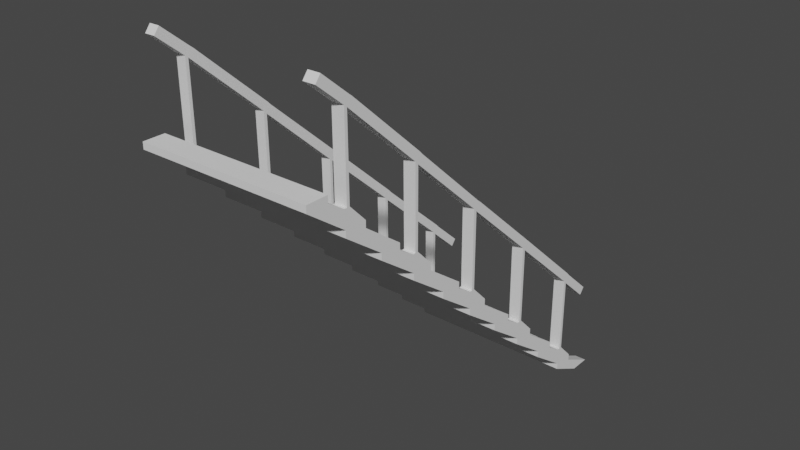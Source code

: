 # Source: taircase.blend  (saved by Blender 2.83.19; exported with 4.5.12 LTS)
import bpy
from mathutils import Matrix  # noqa: F401  (used for matrix-valued properties, if any)

bpy.ops.wm.read_factory_settings(use_empty=True)
scene = bpy.context.scene
scene.name = 'Scene'

# ---- collections
col_collection = bpy.data.collections.new('Collection'); scene.collection.children.link(col_collection)

# ---- world
world_world = bpy.data.worlds.new('World'); scene.world = world_world
world_world.use_nodes = True; world_world.node_tree.nodes.clear()
_N = world_world.node_tree.nodes; _L = world_world.node_tree.links
n0 = _N.new('ShaderNodeOutputWorld'); n0.name = 'World Output'; n0.location = (300, 300)
n1 = _N.new('ShaderNodeBackground'); n1.name = 'Background'; n1.location = (10, 300)
n1.inputs[0].default_value = (0.05088, 0.05088, 0.05088, 1.0)
_L.new(n1.outputs[0], n0.inputs[0])
n0.is_active_output = True
world_world.color = (0.05088, 0.05088, 0.05088)
world_world.use_sun_shadow = False
world_world.sun_shadow_jitter_overblur = 0.0

# ---- meshes
me_cube_002 = bpy.data.meshes.new('Cube.002')
me_cube_002.from_pydata([(-1.0, -1.0, -1.0), (-1.0, -1.0, 1.0), (-1.0, 1.0, -1.0), (-1.0, 1.0, 1.0), (1.0, -1.0, -1.0), (1.0, -1.0, 1.0), (1.0, 1.0, -1.0), (1.0, 1.0, 1.0), (-1.0, -4.6, 9.4), (-1.0, -4.6, 11.4), (-1.0, -2.6, 9.4), (-1.0, -2.6, 11.4), (1.0, -4.6, 9.4), (1.0, -4.6, 11.4), (1.0, -2.6, 9.4), (1.0, -2.6, 11.4), (-1.0, -8.2, 19.8), (-1.0, -8.2, 21.8), (-1.0, -6.2, 19.8), (-1.0, -6.2, 21.8), (1.0, -8.2, 19.8), (1.0, -8.2, 21.8), (1.0, -6.2, 19.8), (1.0, -6.2, 21.8), (-1.0, -11.8, 30.2), (-1.0, -11.8, 32.2), (-1.0, -9.8, 30.2), (-1.0, -9.8, 32.2), (1.0, -11.8, 30.2), (1.0, -11.8, 32.2), (1.0, -9.8, 30.2), (1.0, -9.8, 32.2), (-1.0, -15.4, 40.6), (-1.0, -15.4, 42.6), (-1.0, -13.4, 40.6), (-1.0, -13.4, 42.6), (1.0, -15.4, 40.6), (1.0, -15.4, 42.6), (1.0, -13.4, 40.6), (1.0, -13.4, 42.6), (-1.0, -19.0, 51.0), (-1.0, -19.0, 53.0), (-1.0, -17.0, 51.0), (-1.0, -17.0, 53.0), (1.0, -19.0, 51.0), (1.0, -19.0, 53.0), (1.0, -17.0, 51.0), (1.0, -17.0, 53.0), (-1.0, -22.6, 61.4), (-1.0, -22.6, 63.4), (-1.0, -20.6, 61.4), (-1.0, -20.6, 63.4), (1.0, -22.6, 61.4), (1.0, -22.6, 63.4), (1.0, -20.6, 61.4), (1.0, -20.6, 63.4), (-1.0, -26.2, 71.8), (-1.0, -26.2, 73.8), (-1.0, -24.2, 71.8), (-1.0, -24.2, 73.8), (1.0, -26.2, 71.8), (1.0, -26.2, 73.8), (1.0, -24.2, 71.8), (1.0, -24.2, 73.8), (-1.0, -29.8, 82.2), (-1.0, -29.8, 84.2), (-1.0, -27.8, 82.2), (-1.0, -27.8, 84.2), (1.0, -29.8, 82.2), (1.0, -29.8, 84.2), (1.0, -27.8, 82.2), (1.0, -27.8, 84.2), (-1.0, -33.4, 92.6), (-1.0, -33.4, 94.6), (-1.0, -31.4, 92.6), (-1.0, -31.4, 94.6), (1.0, -33.4, 92.6), (1.0, -33.4, 94.6), (1.0, -31.4, 92.6), (1.0, -31.4, 94.6), (-0.883, -2.6, 9.4), (-0.883, -2.6, 11.4), (-0.883, -4.6, 9.4), (-0.883, -4.6, 11.4), (0.866, -2.6, 11.4), (0.866, -4.6, 9.4), (0.866, -2.6, 9.4), (0.866, -4.6, 11.4), (-0.883, 1.0, -1.0), (-0.883, 1.0, 1.0), (-0.883, -1.0, -1.0), (-0.883, -1.0, 1.0), (0.866, 1.0, 1.0), (0.866, -1.0, -1.0), (0.866, 1.0, -1.0), (0.866, -1.0, 1.0), (-0.883, -6.2, 19.8), (-0.883, -6.2, 21.8), (-0.883, -8.2, 19.8), (-0.883, -8.2, 21.8), (0.8693, -6.2, 21.8), (0.8693, -8.2, 19.8), (0.8693, -6.2, 19.8), (0.8693, -8.2, 21.8), (-0.883, -9.8, 30.2), (-0.883, -9.8, 32.2), (-0.883, -11.8, 30.2), (-0.883, -11.8, 32.2), (0.866, -9.8, 32.2), (0.866, -11.8, 30.2), (0.866, -9.8, 30.2), (0.866, -11.8, 32.2), (-0.883, -13.4, 40.6), (-0.883, -13.4, 42.6), (-0.883, -15.4, 40.6), (-0.883, -15.4, 42.6), (0.866, -13.4, 42.6), (0.866, -15.4, 40.6), (0.866, -13.4, 40.6), (0.866, -15.4, 42.6), (-0.883, -17.0, 51.0), (-0.883, -17.0, 53.0), (-0.883, -19.0, 51.0), (-0.883, -19.0, 53.0), (0.866, -17.0, 53.0), (0.866, -19.0, 51.0), (0.866, -17.0, 51.0), (0.866, -19.0, 53.0), (-0.883, -20.6, 61.4), (-0.883, -20.6, 63.4), (-0.883, -22.6, 61.4), (-0.883, -22.6, 63.4), (0.866, -20.6, 63.4), (0.866, -22.6, 61.4), (0.866, -20.6, 61.4), (0.866, -22.6, 63.4), (-0.883, -24.2, 71.8), (-0.883, -24.2, 73.8), (-0.883, -26.2, 71.8), (-0.883, -26.2, 73.8), (-0.883, -27.8, 82.2), (-0.883, -27.8, 84.2), (-0.883, -29.8, 82.2), (-0.883, -29.8, 84.2), (0.866, -27.8, 84.2), (0.866, -29.8, 82.2), (0.866, -27.8, 82.2), (0.866, -29.8, 84.2), (0.866, -24.2, 73.8), (0.866, -26.2, 71.8), (0.866, -24.2, 71.8), (0.866, -26.2, 73.8), (-0.883, -31.4, 92.6), (-0.883, -31.4, 94.6), (-0.883, -33.4, 92.6), (-0.883, -33.4, 94.6), (0.866, -31.4, 94.6), (0.866, -33.4, 92.6), (0.866, -31.4, 92.6), (0.866, -33.4, 94.6), (0.866, 4.275, -6.47), (0.866, 2.275, -6.47), (-1.0, 2.275, -6.47), (-1.0, 4.275, -6.47), (-0.883, 4.275, -6.47), (-0.883, 2.275, -6.47), (1.0, 4.275, -6.47), (1.0, 2.275, -6.47), (1.0, -6.4, 15.6), (1.0, -4.4, 15.6), (0.8677, -6.4, 15.6), (0.8677, -4.4, 15.6), (1.0, -2.8, 5.2), (0.866, -1.078, 6.213), (1.0, -1.078, 6.213), (0.866, -2.8, 5.2), (1.0, -10.0, 26.0), (0.8677, -10.0, 26.0), (1.0, -8.278, 27.01), (0.8677, -8.278, 27.01), (-1.0, -2.8, 5.2), (-0.883, -1.078, 6.213), (-0.883, -2.8, 5.2), (-1.0, -1.078, 6.213), (-1.0, -6.4, 15.6), (-0.883, -6.4, 15.6), (-0.883, -4.4, 15.6), (-1.0, -4.4, 15.6), (-1.0, -10.0, 26.0), (-0.883, -8.278, 27.01), (-0.883, -10.0, 26.0), (-1.0, -8.278, 27.01), (-1.0, -13.6, 36.4), (-0.883, -11.6, 36.4), (-0.883, -13.6, 36.4), (-1.0, -11.6, 36.4), (-1.0, -15.48, 47.81), (-0.883, -17.2, 46.8), (-0.883, -15.48, 47.81), (-1.0, -17.2, 46.8), (1.0, -17.2, 46.8), (0.866, -17.2, 46.8), (0.866, -15.48, 47.81), (1.0, -15.48, 47.81), (1.0, -13.6, 36.4), (0.866, -13.6, 36.4), (1.0, -11.6, 36.4), (0.866, -11.6, 36.4), (-1.0, -20.8, 57.2), (-0.883, -20.8, 57.2), (-0.883, -18.8, 57.2), (-1.0, -18.8, 57.2), (-1.0, -24.4, 67.6), (-0.883, -24.4, 67.6), (-0.883, -22.68, 68.61), (-1.0, -22.68, 68.61), (1.0, -24.4, 67.6), (0.866, -22.68, 68.61), (0.866, -24.4, 67.6), (1.0, -22.68, 68.61), (1.0, -20.8, 57.2), (0.866, -20.8, 57.2), (0.866, -18.8, 57.2), (1.0, -18.8, 57.2), (-1.0, -28.0, 78.0), (-0.883, -28.0, 78.0), (-1.0, -26.0, 78.0), (-0.883, -26.0, 78.0), (-0.883, -31.6, 88.4), (-1.0, -29.88, 89.41), (-0.883, -29.88, 89.41), (-1.0, -31.6, 88.4), (1.0, -31.6, 88.4), (0.866, -31.6, 88.4), (0.866, -29.88, 89.41), (1.0, -29.88, 89.41), (0.866, -28.0, 78.0), (1.0, -26.0, 78.0), (0.866, -26.0, 78.0), (1.0, -28.0, 78.0), (0.866, -0.6103, 28.9), (1.0, -0.6103, 28.9), (0.8693, -7.81, 49.7), (1.0, -7.81, 49.7), (0.866, -15.01, 70.5), (1.0, -15.01, 70.5), (0.866, -22.21, 91.3), (1.0, -22.21, 91.3), (0.866, -29.41, 112.1), (1.0, -29.41, 112.1), (-1.0, -0.6103, 28.9), (-0.883, -0.6103, 28.9), (-1.0, -7.81, 49.7), (-0.883, -7.81, 49.7), (-1.0, -15.01, 70.5), (-0.883, -15.01, 70.5), (-1.0, -22.21, 91.3), (-0.883, -22.21, 91.3), (-1.0, -29.41, 112.1), (-0.883, -29.41, 112.1), (-0.883, -8.116, 50.73), (0.866, -22.52, 92.33), (-0.883, -0.9165, 29.93), (-0.883, -22.52, 92.33), (1.0, -8.116, 50.73), (1.0, -15.32, 71.53), (0.866, -29.68, 112.8), (-1.0, -0.9165, 29.93), (1.0, -29.68, 112.8), (-1.0, -8.116, 50.73), (1.0, -0.9165, 29.93), (-0.883, -15.28, 71.2), (-0.883, -29.68, 112.8), (0.866, -0.8844, 29.6), (0.866, -8.116, 50.73), (-1.0, -15.32, 71.53), (0.866, -15.32, 71.53), (-1.0, -22.52, 92.33), (1.0, -22.52, 92.33), (-1.0, -29.68, 112.8), (-0.883, -15.24, 47.81), (-1.0, -15.24, 47.81), (-1.0, -14.97, 47.83), (-0.883, -14.97, 47.83), (1.0, -14.97, 47.83), (1.0, -15.24, 47.81), (0.866, -15.24, 47.81), (0.866, -14.97, 47.83), (0.866, -22.44, 68.61), (0.866, -22.17, 68.63), (1.0, -22.17, 68.63), (1.0, -22.44, 68.61), (-1.0, -29.64, 89.41), (-1.0, -29.37, 89.43), (-0.883, -29.37, 89.43), (-0.883, -29.64, 89.41), (-1.0, -22.17, 68.63), (-0.883, -22.17, 68.63), (-1.0, -22.44, 68.61), (-0.883, -22.44, 68.61), (1.0, -29.64, 89.41), (0.866, -29.64, 89.41), (0.866, -29.37, 89.43), (1.0, -29.37, 89.43), (1.0, -8.042, 27.01), (0.8677, -8.042, 27.01), (0.8693, -7.772, 27.03), (1.0, -7.772, 27.03), (-1.0, -8.042, 27.01), (-1.0, -7.772, 27.03), (-0.883, -7.772, 27.03), (-0.883, -8.042, 27.01), (-1.0, -0.5721, 6.231), (-0.883, -0.5721, 6.231), (-0.883, -0.8422, 6.213), (-1.0, -0.8422, 6.213), (0.866, -0.8422, 6.213), (0.866, -0.5721, 6.231), (1.0, -0.5721, 6.231), (1.0, -0.8422, 6.213), (0.866, -0.132, 30.89), (1.0, -0.132, 30.89), (0.8679, -7.332, 51.69), (1.0, -7.332, 51.84), (0.866, -14.53, 72.49), (1.0, -14.53, 72.49), (0.866, -21.73, 93.29), (1.0, -21.73, 93.29), (0.866, -28.93, 114.1), (1.0, -28.93, 114.1), (-1.0, -0.132, 30.89), (-0.883, -0.132, 30.89), (-1.0, -7.332, 51.69), (-0.883, -7.332, 51.69), (-1.0, -14.53, 72.62), (-0.883, -14.53, 72.62), (-1.0, -21.73, 93.29), (-0.883, -21.73, 93.29), (-1.0, -28.93, 114.1), (-0.883, -28.93, 114.1), (-0.883, -7.638, 52.72), (0.866, -22.04, 94.32), (-0.883, -0.4381, 31.92), (-0.883, -22.04, 94.32), (1.0, -7.638, 52.72), (1.0, -14.81, 73.19), (0.866, -29.21, 114.8), (-1.0, -0.4381, 31.92), (1.0, -29.21, 114.8), (-1.0, -7.638, 52.72), (1.0, -0.4381, 31.92), (-0.883, -14.84, 73.52), (-0.883, -29.21, 114.8), (0.8693, -0.4381, 31.92), (0.866, -7.638, 52.72), (-1.0, -14.84, 73.52), (0.866, -14.84, 73.52), (-1.0, -22.04, 94.32), (1.0, -22.04, 94.32), (-1.0, -29.21, 114.8), (0.866, 2.212, 20.73), (1.0, 2.212, 20.73), (1.0, -31.7, 121.4), (0.866, -31.7, 121.4), (1.0, -32.18, 119.4), (-1.0, -32.18, 119.4), (-1.0, 2.212, 20.73), (-0.883, 2.212, 20.73), (0.866, 2.69, 22.72), (1.0, 2.69, 22.72), (-1.0, -31.7, 121.4), (-0.883, -31.7, 121.4), (0.866, -32.18, 119.4), (-0.883, -32.18, 119.4), (-1.0, 2.69, 22.72), (-0.883, 2.69, 22.72)], [], [(0, 1, 3, 2), (94, 92, 7, 6), (6, 7, 5, 4), (90, 91, 1, 0), (90, 0, 162, 165), (176, 178, 30, 28), (8, 9, 11, 10), (86, 84, 15, 14), (14, 15, 13, 12), (82, 83, 9, 8), (230, 229, 74, 152), (16, 17, 19, 18), (102, 100, 23, 22), (22, 23, 21, 20), (98, 99, 17, 16), (174, 173, 86, 14), (24, 25, 27, 26), (110, 108, 31, 30), (30, 31, 29, 28), (106, 107, 25, 24), (197, 198, 120, 122), (32, 33, 35, 34), (118, 116, 39, 38), (38, 39, 37, 36), (114, 115, 33, 32), (212, 213, 138, 56), (40, 41, 43, 42), (126, 124, 47, 46), (46, 47, 45, 44), (122, 123, 41, 40), (200, 203, 46, 44), (48, 49, 51, 50), (134, 132, 55, 54), (54, 55, 53, 52), (130, 131, 49, 48), (222, 221, 133, 134), (56, 57, 59, 58), (150, 148, 63, 62), (62, 63, 61, 60), (138, 139, 57, 56), (178, 179, 110, 30), (64, 65, 67, 66), (146, 144, 71, 70), (70, 71, 69, 68), (142, 143, 65, 64), (231, 228, 154, 72), (72, 73, 75, 74), (158, 156, 79, 78), (78, 79, 77, 76), (154, 155, 73, 72), (153, 75, 73, 155), (84, 81, 83, 87), (85, 87, 83, 82), (10, 11, 81, 80), (12, 13, 87, 85), (171, 170, 101, 102), (80, 86, 85, 82), (80, 81, 84, 86), (92, 89, 91, 95), (4, 93, 161, 167), (93, 95, 91, 90), (2, 3, 89, 88), (4, 5, 95, 93), (183, 180, 8, 10), (88, 94, 93, 90), (88, 89, 92, 94), (100, 97, 99, 103), (101, 103, 99, 98), (18, 19, 97, 96), (20, 21, 103, 101), (198, 196, 42, 120), (96, 102, 101, 98), (96, 97, 100, 102), (108, 105, 107, 111), (109, 111, 107, 106), (26, 27, 105, 104), (28, 29, 111, 109), (216, 219, 62, 60), (104, 110, 109, 106), (104, 105, 108, 110), (116, 113, 115, 119), (117, 119, 115, 114), (34, 35, 113, 112), (36, 37, 119, 117), (221, 220, 52, 133), (112, 118, 117, 114), (112, 113, 116, 118), (124, 121, 123, 127), (125, 127, 123, 122), (42, 43, 121, 120), (44, 45, 127, 125), (203, 202, 126, 46), (120, 126, 125, 122), (120, 121, 124, 126), (132, 129, 131, 135), (133, 135, 131, 130), (50, 51, 129, 128), (52, 53, 135, 133), (225, 227, 140, 142), (128, 134, 133, 130), (128, 129, 132, 134), (148, 137, 139, 151), (149, 151, 139, 138), (58, 59, 137, 136), (144, 141, 143, 147), (145, 147, 143, 142), (66, 67, 141, 140), (68, 69, 147, 145), (170, 168, 20, 101), (140, 146, 145, 142), (140, 141, 144, 146), (60, 61, 151, 149), (191, 188, 24, 26), (136, 150, 149, 138), (136, 137, 148, 150), (156, 153, 155, 159), (157, 159, 155, 154), (74, 75, 153, 152), (76, 77, 159, 157), (79, 156, 159, 77), (152, 158, 157, 154), (152, 153, 156, 158), (177, 176, 28, 109), (181, 183, 10, 80), (199, 197, 122, 40), (214, 215, 58, 136), (226, 224, 64, 66), (179, 177, 109, 110), (172, 174, 14, 12), (228, 230, 152, 154), (188, 190, 106, 24), (182, 181, 80, 82), (211, 208, 48, 50), (213, 214, 136, 138), (237, 238, 146, 70), (180, 182, 82, 8), (201, 200, 44, 125), (195, 192, 32, 34), (193, 195, 34, 112), (223, 222, 134, 54), (239, 237, 70, 68), (202, 201, 125, 126), (187, 184, 16, 18), (194, 193, 112, 114), (206, 207, 118, 38), (233, 232, 76, 157), (220, 223, 54, 52), (175, 172, 12, 85), (186, 187, 18, 96), (224, 225, 142, 64), (169, 171, 102, 22), (234, 233, 157, 158), (218, 216, 60, 149), (210, 211, 50, 128), (204, 206, 38, 36), (173, 175, 85, 86), (208, 209, 130, 48), (185, 186, 96, 98), (217, 218, 149, 150), (229, 231, 72, 74), (168, 169, 22, 20), (209, 210, 128, 130), (192, 194, 114, 32), (215, 212, 56, 58), (205, 204, 36, 117), (189, 191, 26, 104), (235, 234, 158, 78), (184, 185, 98, 16), (236, 239, 68, 145), (227, 226, 66, 140), (207, 205, 117, 118), (196, 199, 40, 42), (219, 217, 150, 62), (190, 189, 104, 106), (238, 236, 145, 146), (232, 235, 78, 76), (160, 166, 167, 161), (163, 164, 165, 162), (2, 88, 164, 163), (0, 2, 163, 162), (88, 90, 165, 164), (93, 94, 160, 161), (6, 4, 167, 166), (94, 6, 166, 160), (13, 15, 169, 168), (15, 84, 171, 169), (87, 13, 168, 170), (84, 87, 170, 171), (92, 95, 175, 173), (95, 5, 172, 175), (5, 7, 174, 172), (314, 313, 251, 262), (100, 103, 177, 179), (103, 21, 176, 177), (296, 298, 277, 256), (21, 23, 178, 176), (1, 91, 182, 180), (91, 89, 181, 182), (313, 312, 250, 251), (3, 1, 180, 183), (9, 83, 185, 184), (83, 81, 186, 185), (81, 11, 187, 186), (11, 9, 184, 187), (99, 97, 189, 190), (297, 296, 256, 257), (17, 99, 190, 188), (19, 17, 188, 191), (25, 107, 194, 192), (107, 105, 193, 194), (105, 27, 195, 193), (27, 25, 192, 195), (35, 33, 199, 196), (33, 115, 197, 199), (304, 307, 243, 264), (115, 113, 198, 197), (116, 119, 201, 202), (119, 37, 200, 201), (307, 306, 242, 243), (37, 39, 203, 200), (108, 111, 205, 207), (111, 29, 204, 205), (29, 31, 206, 204), (31, 108, 207, 206), (123, 121, 210, 209), (41, 123, 209, 208), (121, 43, 211, 210), (43, 41, 208, 211), (51, 49, 212, 215), (131, 129, 214, 213), (289, 288, 261, 246), (49, 131, 213, 212), (317, 316, 273, 240), (132, 135, 218, 217), (135, 53, 216, 218), (53, 55, 219, 216), (45, 47, 223, 220), (47, 124, 222, 223), (127, 45, 220, 221), (124, 127, 221, 222), (137, 59, 226, 227), (57, 139, 225, 224), (59, 57, 224, 226), (139, 137, 227, 225), (67, 65, 231, 229), (143, 141, 230, 228), (65, 143, 228, 231), (305, 304, 264, 274), (69, 71, 235, 232), (281, 280, 271, 275), (144, 147, 233, 234), (147, 69, 232, 233), (148, 151, 236, 238), (151, 61, 239, 236), (61, 63, 237, 239), (63, 148, 238, 237), (324, 325, 344, 354), (264, 243, 323, 344), (331, 251, 367, 375), (263, 257, 337, 343), (266, 268, 364, 372), (262, 251, 331, 342), (242, 274, 354, 322), (285, 284, 245, 265), (309, 308, 269, 252), (318, 317, 240, 241), (301, 300, 268, 266), (287, 286, 276, 244), (310, 309, 252, 253), (298, 299, 263, 277), (293, 292, 279, 258), (319, 318, 241, 270), (302, 301, 266, 248), (311, 310, 253, 260), (303, 302, 248, 249), (316, 319, 270, 273), (282, 281, 275, 254), (280, 283, 255, 271), (312, 315, 267, 250), (286, 285, 265, 276), (315, 314, 262, 267), (290, 289, 246, 247), (283, 282, 254, 255), (308, 311, 260, 269), (291, 290, 247, 278), (295, 294, 259, 272), (306, 305, 274, 242), (299, 297, 257, 263), (300, 303, 249, 268), (288, 291, 278, 261), (292, 295, 272, 279), (284, 287, 244, 245), (294, 293, 258, 259), (113, 35, 282, 283), (198, 113, 283, 280), (35, 196, 281, 282), (196, 198, 280, 281), (39, 116, 287, 284), (202, 203, 285, 286), (116, 202, 286, 287), (203, 39, 284, 285), (217, 219, 291, 288), (219, 55, 290, 291), (55, 132, 289, 290), (132, 217, 288, 289), (141, 67, 293, 294), (229, 230, 295, 292), (230, 141, 294, 295), (67, 229, 292, 293), (214, 129, 297, 299), (215, 214, 299, 298), (129, 51, 296, 297), (51, 215, 298, 296), (235, 71, 303, 300), (71, 144, 302, 303), (144, 234, 301, 302), (234, 235, 300, 301), (100, 179, 305, 306), (179, 178, 304, 305), (23, 100, 306, 307), (178, 23, 307, 304), (191, 189, 311, 308), (189, 97, 310, 311), (97, 19, 309, 310), (19, 191, 308, 309), (183, 181, 314, 315), (3, 183, 315, 312), (89, 3, 312, 313), (181, 89, 313, 314), (173, 174, 319, 316), (174, 7, 318, 319), (7, 92, 317, 318), (92, 173, 316, 317), (321, 320, 353, 350), (323, 322, 354, 344), (331, 330, 347, 342), (333, 332, 349, 340), (335, 334, 355, 351), (325, 324, 356, 345), (337, 336, 357, 343), (327, 326, 341, 358), (339, 338, 359, 352), (329, 328, 346, 348), (265, 245, 325, 345), (243, 242, 273, 270), (254, 275, 355, 334), (248, 266, 346, 328), (325, 245, 264, 344), (250, 267, 347, 330), (322, 323, 350, 353), (244, 276, 356, 324), (268, 249, 329, 348), (333, 253, 262, 342), (252, 269, 349, 332), (241, 240, 360, 361), (256, 277, 357, 336), (270, 241, 321, 350), (242, 322, 353, 273), (271, 255, 335, 351), (320, 321, 369, 368), (278, 247, 327, 358), (272, 259, 339, 352), (252, 332, 347, 267), (240, 273, 353, 320), (260, 253, 333, 340), (258, 279, 359, 338), (246, 261, 341, 326), (268, 348, 362, 364), (245, 244, 274, 264), (256, 336, 355, 275), (326, 327, 345, 356), (244, 324, 354, 274), (247, 246, 276, 265), (328, 329, 358, 341), (249, 248, 261, 278), (335, 255, 260, 340), (330, 331, 375, 374), (254, 334, 349, 269), (251, 250, 366, 367), (332, 333, 342, 347), (248, 328, 341, 261), (337, 257, 271, 351), (253, 252, 267, 262), (339, 259, 263, 343), (334, 335, 340, 349), (246, 326, 356, 276), (255, 254, 269, 260), (336, 337, 351, 355), (327, 247, 265, 345), (257, 256, 275, 271), (240, 320, 368, 360), (258, 338, 357, 277), (338, 339, 343, 357), (321, 241, 361, 369), (259, 258, 277, 263), (250, 330, 374, 366), (329, 249, 278, 358), (323, 243, 270, 350), (369, 361, 360), (369, 360, 368), (375, 367, 366), (375, 366, 374), (372, 364, 362, 363), (365, 373, 371, 370), (272, 352, 371, 373), (352, 359, 370, 371), (346, 266, 372, 363), (279, 272, 373, 365), (348, 346, 363, 362), (359, 279, 365, 370)])
_uv = me_cube_002.uv_layers.new(name='UVMap')
_uv.uv.foreach_set('vector', [0.375, 0.0, 0.625, 0.0, 0.625, 0.25, 0.375, 0.25, 0.375, 0.4375, 0.625, 0.4375, 0.625, 0.5, 0.375, 0.5, 0.375, 0.5, 0.625, 0.5, 0.625, 0.75, 0.375, 0.75, 0.375, 0.875, 0.625, 0.875, 0.625, 1.0, 0.375, 1.0, 0.375, 0.875, 0.375, 1.0, 0.375, 1.0, 0.375, 0.875, 0.625, 0.75, 0.625, 0.5, 0.625, 0.5, 0.625, 0.75, 0.375, 0.0, 0.625, 0.0, 0.625, 0.25, 0.375, 0.25, 0.375, 0.4375, 0.625, 0.4375, 0.625, 0.5, 0.375, 0.5, 0.375, 0.5, 0.625, 0.5, 0.625, 0.75, 0.375, 0.75, 0.375, 0.875, 0.625, 0.875, 0.625, 1.0, 0.375, 1.0, 0.625, 0.375, 0.625, 0.25, 0.625, 0.25, 0.625, 0.375, 0.375, 0.0, 0.625, 0.0, 0.625, 0.25, 0.375, 0.25, 0.375, 0.4379, 0.625, 0.4379, 0.625, 0.5, 0.375, 0.5, 0.375, 0.5, 0.625, 0.5, 0.625, 0.75, 0.375, 0.75, 0.375, 0.875, 0.625, 0.875, 0.625, 1.0, 0.375, 1.0, 0.625, 0.5, 0.625, 0.4375, 0.625, 0.4375, 0.625, 0.5, 0.375, 0.0, 0.625, 0.0, 0.625, 0.25, 0.375, 0.25, 0.375, 0.4375, 0.625, 0.4375, 0.625, 0.5, 0.375, 0.5, 0.375, 0.5, 0.625, 0.5, 0.625, 0.75, 0.375, 0.75, 0.375, 0.875, 0.625, 0.875, 0.625, 1.0, 0.375, 1.0, 0.75, 0.75, 0.75, 0.5, 0.75, 0.5, 0.75, 0.75, 0.375, 0.0, 0.625, 0.0, 0.625, 0.25, 0.375, 0.25, 0.375, 0.4375, 0.625, 0.4375, 0.625, 0.5, 0.375, 0.5, 0.375, 0.5, 0.625, 0.5, 0.625, 0.75, 0.375, 0.75, 0.375, 0.875, 0.625, 0.875, 0.625, 1.0, 0.375, 1.0, 0.625, 1.0, 0.625, 0.875, 0.625, 0.875, 0.625, 1.0, 0.375, 0.0, 0.625, 0.0, 0.625, 0.25, 0.375, 0.25, 0.375, 0.4375, 0.625, 0.4375, 0.625, 0.5, 0.375, 0.5, 0.375, 0.5, 0.625, 0.5, 0.625, 0.75, 0.375, 0.75, 0.375, 0.875, 0.625, 0.875, 0.625, 1.0, 0.375, 1.0, 0.625, 0.75, 0.625, 0.5, 0.625, 0.5, 0.625, 0.75, 0.375, 0.0, 0.625, 0.0, 0.625, 0.25, 0.375, 0.25, 0.375, 0.4375, 0.625, 0.4375, 0.625, 0.5, 0.375, 0.5, 0.375, 0.5, 0.625, 0.5, 0.625, 0.75, 0.375, 0.75, 0.375, 0.875, 0.625, 0.875, 0.625, 1.0, 0.375, 1.0, 0.6875, 0.5, 0.6875, 0.75, 0.6875, 0.75, 0.6875, 0.5, 0.375, 0.0, 0.625, 0.0, 0.625, 0.25, 0.375, 0.25, 0.375, 0.4375, 0.625, 0.4375, 0.625, 0.5, 0.375, 0.5, 0.375, 0.5, 0.625, 0.5, 0.625, 0.75, 0.375, 0.75, 0.375, 0.875, 0.625, 0.875, 0.625, 1.0, 0.375, 1.0, 0.625, 0.5, 0.625, 0.4379, 0.625, 0.4379, 0.625, 0.5, 0.375, 0.0, 0.625, 0.0, 0.625, 0.25, 0.375, 0.25, 0.375, 0.4375, 0.625, 0.4375, 0.625, 0.5, 0.375, 0.5, 0.375, 0.5, 0.625, 0.5, 0.625, 0.75, 0.375, 0.75, 0.375, 0.875, 0.625, 0.875, 0.625, 1.0, 0.375, 1.0, 0.625, 1.0, 0.625, 0.875, 0.625, 0.875, 0.625, 1.0, 0.375, 0.0, 0.625, 0.0, 0.625, 0.25, 0.375, 0.25, 0.375, 0.4375, 0.625, 0.4375, 0.625, 0.5, 0.375, 0.5, 0.375, 0.5, 0.625, 0.5, 0.625, 0.75, 0.375, 0.75, 0.375, 0.875, 0.625, 0.875, 0.625, 1.0, 0.375, 1.0, 0.75, 0.5, 0.875, 0.5, 0.875, 0.75, 0.75, 0.75, 0.6875, 0.5, 0.75, 0.5, 0.75, 0.75, 0.6875, 0.75, 0.375, 0.8125, 0.625, 0.8125, 0.625, 0.875, 0.375, 0.875, 0.375, 0.25, 0.625, 0.25, 0.625, 0.375, 0.375, 0.375, 0.375, 0.75, 0.625, 0.75, 0.625, 0.8125, 0.375, 0.8125, 0.6875, 0.5, 0.6875, 0.75, 0.6875, 0.75, 0.6875, 0.5, 0.25, 0.5, 0.3125, 0.5, 0.3125, 0.75, 0.25, 0.75, 0.375, 0.375, 0.625, 0.375, 0.625, 0.4375, 0.375, 0.4375, 0.6875, 0.5, 0.75, 0.5, 0.75, 0.75, 0.6875, 0.75, 0.375, 0.75, 0.375, 0.8125, 0.375, 0.8125, 0.375, 0.75, 0.375, 0.8125, 0.625, 0.8125, 0.625, 0.875, 0.375, 0.875, 0.375, 0.25, 0.625, 0.25, 0.625, 0.375, 0.375, 0.375, 0.375, 0.75, 0.625, 0.75, 0.625, 0.8125, 0.375, 0.8125, 0.625, 0.25, 0.625, 0.0, 0.625, 0.0, 0.625, 0.25, 0.25, 0.5, 0.3125, 0.5, 0.3125, 0.75, 0.25, 0.75, 0.375, 0.375, 0.625, 0.375, 0.625, 0.4375, 0.375, 0.4375, 0.6871, 0.5, 0.75, 0.5, 0.75, 0.75, 0.6871, 0.75, 0.375, 0.8121, 0.625, 0.8121, 0.625, 0.875, 0.375, 0.875, 0.375, 0.25, 0.625, 0.25, 0.625, 0.375, 0.375, 0.375, 0.375, 0.75, 0.625, 0.75, 0.625, 0.8121, 0.375, 0.8121, 0.625, 0.375, 0.625, 0.25, 0.625, 0.25, 0.625, 0.375, 0.25, 0.5, 0.3129, 0.5, 0.3129, 0.75, 0.25, 0.75, 0.375, 0.375, 0.625, 0.375, 0.625, 0.4379, 0.375, 0.4379, 0.6875, 0.5, 0.75, 0.5, 0.75, 0.75, 0.6875, 0.75, 0.375, 0.8125, 0.625, 0.8125, 0.625, 0.875, 0.375, 0.875, 0.375, 0.25, 0.625, 0.25, 0.625, 0.375, 0.375, 0.375, 0.375, 0.75, 0.625, 0.75, 0.625, 0.8125, 0.375, 0.8125, 0.625, 0.75, 0.625, 0.5, 0.625, 0.5, 0.625, 0.75, 0.25, 0.5, 0.3125, 0.5, 0.3125, 0.75, 0.25, 0.75, 0.375, 0.375, 0.625, 0.375, 0.625, 0.4375, 0.375, 0.4375, 0.6875, 0.5, 0.75, 0.5, 0.75, 0.75, 0.6875, 0.75, 0.375, 0.8125, 0.625, 0.8125, 0.625, 0.875, 0.375, 0.875, 0.375, 0.25, 0.625, 0.25, 0.625, 0.375, 0.375, 0.375, 0.375, 0.75, 0.625, 0.75, 0.625, 0.8125, 0.375, 0.8125, 0.625, 0.8125, 0.625, 0.75, 0.625, 0.75, 0.625, 0.8125, 0.25, 0.5, 0.3125, 0.5, 0.3125, 0.75, 0.25, 0.75, 0.375, 0.375, 0.625, 0.375, 0.625, 0.4375, 0.375, 0.4375, 0.6875, 0.5, 0.75, 0.5, 0.75, 0.75, 0.6875, 0.75, 0.375, 0.8125, 0.625, 0.8125, 0.625, 0.875, 0.375, 0.875, 0.375, 0.25, 0.625, 0.25, 0.625, 0.375, 0.375, 0.375, 0.375, 0.75, 0.625, 0.75, 0.625, 0.8125, 0.375, 0.8125, 0.625, 0.5, 0.625, 0.4375, 0.625, 0.4375, 0.625, 0.5, 0.25, 0.5, 0.3125, 0.5, 0.3125, 0.75, 0.25, 0.75, 0.375, 0.375, 0.625, 0.375, 0.625, 0.4375, 0.375, 0.4375, 0.6875, 0.5, 0.75, 0.5, 0.75, 0.75, 0.6875, 0.75, 0.375, 0.8125, 0.625, 0.8125, 0.625, 0.875, 0.375, 0.875, 0.375, 0.25, 0.625, 0.25, 0.625, 0.375, 0.375, 0.375, 0.375, 0.75, 0.625, 0.75, 0.625, 0.8125, 0.375, 0.8125, 0.75, 0.75, 0.75, 0.5, 0.75, 0.5, 0.75, 0.75, 0.25, 0.5, 0.3125, 0.5, 0.3125, 0.75, 0.25, 0.75, 0.375, 0.375, 0.625, 0.375, 0.625, 0.4375, 0.375, 0.4375, 0.6875, 0.5, 0.75, 0.5, 0.75, 0.75, 0.6875, 0.75, 0.375, 0.8125, 0.625, 0.8125, 0.625, 0.875, 0.375, 0.875, 0.375, 0.25, 0.625, 0.25, 0.625, 0.375, 0.375, 0.375, 0.6875, 0.5, 0.75, 0.5, 0.75, 0.75, 0.6875, 0.75, 0.375, 0.8125, 0.625, 0.8125, 0.625, 0.875, 0.375, 0.875, 0.375, 0.25, 0.625, 0.25, 0.625, 0.375, 0.375, 0.375, 0.375, 0.75, 0.625, 0.75, 0.625, 0.8125, 0.375, 0.8125, 0.625, 0.8125, 0.625, 0.75, 0.625, 0.75, 0.625, 0.8125, 0.25, 0.5, 0.3125, 0.5, 0.3125, 0.75, 0.25, 0.75, 0.375, 0.375, 0.625, 0.375, 0.625, 0.4375, 0.375, 0.4375, 0.375, 0.75, 0.625, 0.75, 0.625, 0.8125, 0.375, 0.8125, 0.625, 0.25, 0.625, 0.0, 0.625, 0.0, 0.625, 0.25, 0.25, 0.5, 0.3125, 0.5, 0.3125, 0.75, 0.25, 0.75, 0.375, 0.375, 0.625, 0.375, 0.625, 0.4375, 0.375, 0.4375, 0.6875, 0.5, 0.75, 0.5, 0.75, 0.75, 0.6875, 0.75, 0.375, 0.8125, 0.625, 0.8125, 0.625, 0.875, 0.375, 0.875, 0.375, 0.25, 0.625, 0.25, 0.625, 0.375, 0.375, 0.375, 0.375, 0.75, 0.625, 0.75, 0.625, 0.8125, 0.375, 0.8125, 0.625, 0.5, 0.6875, 0.5, 0.6875, 0.75, 0.625, 0.75, 0.25, 0.5, 0.3125, 0.5, 0.3125, 0.75, 0.25, 0.75, 0.375, 0.375, 0.625, 0.375, 0.625, 0.4375, 0.375, 0.4375, 0.625, 0.8121, 0.625, 0.75, 0.625, 0.75, 0.625, 0.8121, 0.625, 0.375, 0.625, 0.25, 0.625, 0.25, 0.625, 0.375, 0.625, 1.0, 0.625, 0.875, 0.625, 0.875, 0.625, 1.0, 0.625, 0.375, 0.625, 0.25, 0.625, 0.25, 0.625, 0.375, 0.625, 0.25, 0.625, 0.0, 0.625, 0.0, 0.625, 0.25, 0.6871, 0.5, 0.6871, 0.75, 0.6871, 0.75, 0.6871, 0.5, 0.625, 0.75, 0.625, 0.5, 0.625, 0.5, 0.625, 0.75, 0.75, 0.75, 0.75, 0.5, 0.75, 0.5, 0.75, 0.75, 0.625, 1.0, 0.625, 0.875, 0.625, 0.875, 0.625, 1.0, 0.75, 0.75, 0.75, 0.5, 0.75, 0.5, 0.75, 0.75, 0.625, 0.25, 0.625, 0.0, 0.625, 0.0, 0.625, 0.25, 0.75, 0.75, 0.75, 0.5, 0.75, 0.5, 0.75, 0.75, 0.625, 0.5, 0.625, 0.4375, 0.625, 0.4375, 0.625, 0.5, 0.625, 1.0, 0.625, 0.875, 0.625, 0.875, 0.625, 1.0, 0.625, 0.8125, 0.625, 0.75, 0.625, 0.75, 0.625, 0.8125, 0.625, 0.25, 0.625, 0.0, 0.625, 0.0, 0.625, 0.25, 0.625, 0.375, 0.625, 0.25, 0.625, 0.25, 0.625, 0.375, 0.625, 0.5, 0.625, 0.4375, 0.625, 0.4375, 0.625, 0.5, 0.625, 0.75, 0.625, 0.5, 0.625, 0.5, 0.625, 0.75, 0.6875, 0.5, 0.6875, 0.75, 0.6875, 0.75, 0.6875, 0.5, 0.625, 0.25, 0.625, 0.0, 0.625, 0.0, 0.625, 0.25, 0.75, 0.75, 0.75, 0.5, 0.75, 0.5, 0.75, 0.75, 0.625, 0.5, 0.625, 0.4375, 0.625, 0.4375, 0.625, 0.5, 0.625, 0.8125, 0.625, 0.75, 0.625, 0.75, 0.625, 0.8125, 0.625, 0.75, 0.625, 0.5, 0.625, 0.5, 0.625, 0.75, 0.625, 0.8125, 0.625, 0.75, 0.625, 0.75, 0.625, 0.8125, 0.625, 0.375, 0.625, 0.25, 0.625, 0.25, 0.625, 0.375, 0.625, 1.0, 0.625, 0.875, 0.625, 0.875, 0.625, 1.0, 0.625, 0.5, 0.625, 0.4375, 0.625, 0.4375, 0.625, 0.5, 0.6875, 0.5, 0.6875, 0.75, 0.6875, 0.75, 0.6875, 0.5, 0.625, 0.8125, 0.625, 0.75, 0.625, 0.75, 0.625, 0.8125, 0.625, 0.375, 0.625, 0.25, 0.625, 0.25, 0.625, 0.375, 0.625, 0.75, 0.625, 0.5, 0.625, 0.5, 0.625, 0.75, 0.6875, 0.5, 0.6875, 0.75, 0.6875, 0.75, 0.6875, 0.5, 0.625, 1.0, 0.625, 0.875, 0.625, 0.875, 0.625, 1.0, 0.75, 0.75, 0.75, 0.5, 0.75, 0.5, 0.75, 0.75, 0.6875, 0.5, 0.6875, 0.75, 0.6875, 0.75, 0.6875, 0.5, 0.625, 0.25, 0.625, 0.0, 0.625, 0.0, 0.625, 0.25, 0.625, 0.75, 0.625, 0.5, 0.625, 0.5, 0.625, 0.75, 0.75, 0.75, 0.75, 0.5, 0.75, 0.5, 0.75, 0.75, 0.625, 1.0, 0.625, 0.875, 0.625, 0.875, 0.625, 1.0, 0.625, 0.25, 0.625, 0.0, 0.625, 0.0, 0.625, 0.25, 0.625, 0.8125, 0.625, 0.75, 0.625, 0.75, 0.625, 0.8125, 0.625, 0.375, 0.625, 0.25, 0.625, 0.25, 0.625, 0.375, 0.625, 0.5, 0.625, 0.4375, 0.625, 0.4375, 0.625, 0.5, 0.625, 1.0, 0.625, 0.875, 0.625, 0.875, 0.625, 1.0, 0.625, 0.8125, 0.625, 0.75, 0.625, 0.75, 0.625, 0.8125, 0.625, 0.375, 0.625, 0.25, 0.625, 0.25, 0.625, 0.375, 0.6875, 0.5, 0.6875, 0.75, 0.6875, 0.75, 0.6875, 0.5, 0.625, 0.25, 0.625, 0.0, 0.625, 0.0, 0.625, 0.25, 0.625, 0.5, 0.625, 0.4375, 0.625, 0.4375, 0.625, 0.5, 0.75, 0.75, 0.75, 0.5, 0.75, 0.5, 0.75, 0.75, 0.6875, 0.5, 0.6875, 0.75, 0.6875, 0.75, 0.6875, 0.5, 0.625, 0.75, 0.625, 0.5, 0.625, 0.5, 0.625, 0.75, 0.3125, 0.5, 0.375, 0.5, 0.375, 0.75, 0.3125, 0.75, 0.125, 0.5, 0.25, 0.5, 0.25, 0.75, 0.125, 0.75, 0.375, 0.25, 0.375, 0.375, 0.375, 0.375, 0.375, 0.25, 0.375, 0.0, 0.375, 0.25, 0.375, 0.25, 0.375, 0.0, 0.25, 0.5, 0.25, 0.75, 0.25, 0.75, 0.25, 0.5, 0.3125, 0.75, 0.3125, 0.5, 0.3125, 0.5, 0.3125, 0.75, 0.375, 0.5, 0.375, 0.75, 0.375, 0.75, 0.375, 0.5, 0.375, 0.4375, 0.375, 0.5, 0.375, 0.5, 0.375, 0.4375, 0.625, 0.75, 0.625, 0.5, 0.625, 0.5, 0.625, 0.75, 0.625, 0.5, 0.625, 0.4375, 0.625, 0.4375, 0.625, 0.5, 0.625, 0.8125, 0.625, 0.75, 0.625, 0.75, 0.625, 0.8125, 0.6875, 0.5, 0.6875, 0.75, 0.6875, 0.75, 0.6875, 0.5, 0.6875, 0.5, 0.6875, 0.75, 0.6875, 0.75, 0.6875, 0.5, 0.625, 0.8125, 0.625, 0.75, 0.625, 0.75, 0.625, 0.8125, 0.625, 0.75, 0.625, 0.5, 0.625, 0.5, 0.625, 0.75, 0.75, 0.5, 0.75, 0.5, 0.75, 0.5, 0.75, 0.5, 0.6871, 0.5, 0.6871, 0.75, 0.6871, 0.75, 0.6871, 0.5, 0.625, 0.8121, 0.625, 0.75, 0.625, 0.75, 0.625, 0.8121, 0.625, 0.25, 0.625, 0.25, 0.625, 0.25, 0.625, 0.25, 0.625, 0.75, 0.625, 0.5, 0.625, 0.5, 0.625, 0.75, 0.625, 1.0, 0.625, 0.875, 0.625, 0.875, 0.625, 1.0, 0.75, 0.75, 0.75, 0.5, 0.75, 0.5, 0.75, 0.75, 0.625, 0.375, 0.625, 0.25, 0.625, 0.25, 0.625, 0.375, 0.625, 0.25, 0.625, 0.0, 0.625, 0.0, 0.625, 0.25, 0.625, 1.0, 0.625, 0.875, 0.625, 0.875, 0.625, 1.0, 0.75, 0.75, 0.75, 0.5, 0.75, 0.5, 0.75, 0.75, 0.625, 0.375, 0.625, 0.25, 0.625, 0.25, 0.625, 0.375, 0.625, 0.25, 0.625, 0.0, 0.625, 0.0, 0.625, 0.25, 0.75, 0.75, 0.75, 0.5, 0.75, 0.5, 0.75, 0.75, 0.625, 0.375, 0.625, 0.25, 0.625, 0.25, 0.625, 0.375, 0.625, 1.0, 0.625, 0.875, 0.625, 0.875, 0.625, 1.0, 0.625, 0.25, 0.625, 0.0, 0.625, 0.0, 0.625, 0.25, 0.625, 1.0, 0.625, 0.875, 0.625, 0.875, 0.625, 1.0, 0.75, 0.75, 0.75, 0.5, 0.75, 0.5, 0.75, 0.75, 0.625, 0.375, 0.625, 0.25, 0.625, 0.25, 0.625, 0.375, 0.625, 0.25, 0.625, 0.0, 0.625, 0.0, 0.625, 0.25, 0.625, 0.25, 0.625, 0.0, 0.625, 0.0, 0.625, 0.25, 0.625, 1.0, 0.625, 0.875, 0.625, 0.875, 0.625, 1.0, 0.625, 0.5, 0.625, 0.5, 0.625, 0.5, 0.625, 0.5, 0.75, 0.75, 0.75, 0.5, 0.75, 0.5, 0.75, 0.75, 0.6875, 0.5, 0.6875, 0.75, 0.6875, 0.75, 0.6875, 0.5, 0.625, 0.8125, 0.625, 0.75, 0.625, 0.75, 0.625, 0.8125, 0.625, 0.5, 0.625, 0.4379, 0.625, 0.4379, 0.625, 0.5, 0.625, 0.75, 0.625, 0.5, 0.625, 0.5, 0.625, 0.75, 0.6875, 0.5, 0.6875, 0.75, 0.6875, 0.75, 0.6875, 0.5, 0.625, 0.8125, 0.625, 0.75, 0.625, 0.75, 0.625, 0.8125, 0.625, 0.75, 0.625, 0.5, 0.625, 0.5, 0.625, 0.75, 0.625, 0.5, 0.625, 0.4375, 0.625, 0.4375, 0.625, 0.5, 0.75, 0.75, 0.75, 0.5, 0.75, 0.5, 0.75, 0.75, 0.625, 1.0, 0.625, 0.875, 0.625, 0.875, 0.625, 1.0, 0.625, 0.375, 0.625, 0.25, 0.625, 0.25, 0.625, 0.375, 0.625, 0.25, 0.625, 0.0, 0.625, 0.0, 0.625, 0.25, 0.625, 0.25, 0.625, 0.0, 0.625, 0.0, 0.625, 0.25, 0.75, 0.75, 0.75, 0.5, 0.75, 0.5, 0.75, 0.75, 0.6875, 0.5, 0.6875, 0.5, 0.6875, 0.5, 0.6875, 0.5, 0.625, 1.0, 0.625, 0.875, 0.625, 0.875, 0.625, 1.0, 0.6875, 0.5, 0.6875, 0.5, 0.6875, 0.5, 0.6875, 0.5, 0.6875, 0.5, 0.6875, 0.75, 0.6875, 0.75, 0.6875, 0.5, 0.625, 0.8125, 0.625, 0.75, 0.625, 0.75, 0.625, 0.8125, 0.625, 0.75, 0.625, 0.5, 0.625, 0.5, 0.625, 0.75, 0.625, 0.75, 0.625, 0.5, 0.625, 0.5, 0.625, 0.75, 0.625, 0.5, 0.625, 0.4375, 0.625, 0.4375, 0.625, 0.5, 0.625, 0.8125, 0.625, 0.75, 0.625, 0.75, 0.625, 0.8125, 0.6875, 0.5, 0.6875, 0.75, 0.6875, 0.75, 0.6875, 0.5, 0.625, 0.375, 0.625, 0.25, 0.625, 0.25, 0.625, 0.375, 0.625, 1.0, 0.625, 0.875, 0.625, 0.875, 0.625, 1.0, 0.625, 0.25, 0.625, 0.0, 0.625, 0.0, 0.625, 0.25, 0.75, 0.75, 0.75, 0.5, 0.75, 0.5, 0.75, 0.75, 0.625, 0.25, 0.625, 0.0, 0.625, 0.0, 0.625, 0.25, 0.75, 0.75, 0.75, 0.5, 0.75, 0.5, 0.75, 0.75, 0.625, 1.0, 0.625, 0.875, 0.625, 0.875, 0.625, 1.0, 0.625, 0.4379, 0.625, 0.5, 0.625, 0.5, 0.625, 0.4379, 0.625, 0.75, 0.625, 0.5, 0.625, 0.5, 0.625, 0.75, 0.625, 0.25, 0.625, 0.375, 0.625, 0.375, 0.625, 0.25, 0.6875, 0.5, 0.6875, 0.75, 0.6875, 0.75, 0.6875, 0.5, 0.625, 0.8125, 0.625, 0.75, 0.625, 0.75, 0.625, 0.8125, 0.6875, 0.5, 0.6875, 0.75, 0.6875, 0.75, 0.6875, 0.5, 0.625, 0.8125, 0.625, 0.75, 0.625, 0.75, 0.625, 0.8125, 0.625, 0.75, 0.625, 0.5, 0.625, 0.5, 0.625, 0.75, 0.625, 0.5, 0.625, 0.4375, 0.625, 0.4375, 0.625, 0.5, 0.625, 0.4375, 0.625, 0.5, 0.625, 0.5, 0.625, 0.4375, 0.625, 0.5, 0.625, 0.5, 0.625, 0.5, 0.625, 0.5, 0.75, 0.5, 0.75, 0.5, 0.75, 0.5, 0.75, 0.5, 0.75, 0.5, 0.75, 0.5, 0.75, 0.5, 0.75, 0.5, 0.625, 0.4375, 0.625, 0.5, 0.625, 0.5, 0.625, 0.4375, 0.75, 0.5, 0.75, 0.5, 0.75, 0.5, 0.75, 0.5, 0.6871, 0.5, 0.6871, 0.5, 0.6871, 0.5, 0.6871, 0.5, 0.625, 0.5, 0.625, 0.5, 0.625, 0.5, 0.625, 0.5, 0.625, 0.25, 0.625, 0.25, 0.625, 0.25, 0.625, 0.25, 0.625, 0.5, 0.625, 0.4375, 0.625, 0.4375, 0.625, 0.5, 0.625, 0.4375, 0.625, 0.5, 0.625, 0.5, 0.625, 0.4375, 0.6875, 0.5, 0.6875, 0.5, 0.6875, 0.5, 0.6875, 0.5, 0.625, 0.375, 0.625, 0.25, 0.625, 0.25, 0.625, 0.375, 0.625, 0.25, 0.625, 0.375, 0.625, 0.375, 0.625, 0.25, 0.625, 0.25, 0.625, 0.25, 0.625, 0.25, 0.625, 0.25, 0.625, 0.5, 0.625, 0.5, 0.625, 0.5, 0.625, 0.5, 0.6875, 0.5, 0.6875, 0.5, 0.6875, 0.5, 0.6875, 0.5, 0.75, 0.5, 0.75, 0.5, 0.75, 0.5, 0.75, 0.5, 0.625, 0.5, 0.625, 0.4375, 0.625, 0.4375, 0.625, 0.5, 0.625, 0.4375, 0.625, 0.5, 0.625, 0.5, 0.625, 0.4375, 0.625, 0.25, 0.625, 0.25, 0.625, 0.25, 0.625, 0.25, 0.75, 0.5, 0.75, 0.5, 0.75, 0.5, 0.75, 0.5, 0.625, 0.25, 0.625, 0.25, 0.625, 0.25, 0.625, 0.25, 0.625, 0.4375, 0.625, 0.5, 0.625, 0.5, 0.625, 0.4375, 0.625, 0.25, 0.625, 0.375, 0.625, 0.375, 0.625, 0.25, 0.625, 0.5, 0.625, 0.4375, 0.625, 0.4375, 0.625, 0.5, 0.625, 0.375, 0.625, 0.25, 0.625, 0.25, 0.625, 0.375, 0.625, 0.25, 0.625, 0.375, 0.625, 0.375, 0.625, 0.25, 0.625, 0.5, 0.625, 0.5, 0.625, 0.5, 0.625, 0.5, 0.75, 0.5, 0.75, 0.5, 0.75, 0.5, 0.75, 0.5, 0.6871, 0.5, 0.6871, 0.5, 0.6871, 0.5, 0.6871, 0.5, 0.75, 0.5, 0.75, 0.5, 0.75, 0.5, 0.75, 0.5, 0.625, 0.5, 0.625, 0.5, 0.625, 0.5, 0.625, 0.5, 0.625, 0.4375, 0.625, 0.5, 0.625, 0.5, 0.625, 0.4375, 0.625, 0.25, 0.625, 0.375, 0.625, 0.375, 0.625, 0.25, 0.625, 0.5, 0.625, 0.4375, 0.625, 0.4375, 0.625, 0.5, 0.625, 0.375, 0.625, 0.25, 0.625, 0.25, 0.625, 0.375, 0.625, 0.375, 0.625, 0.25, 0.625, 0.25, 0.625, 0.375, 0.75, 0.5, 0.75, 0.5, 0.75, 0.5, 0.75, 0.5, 0.625, 0.25, 0.625, 0.25, 0.625, 0.25, 0.625, 0.25, 0.625, 0.25, 0.625, 0.375, 0.625, 0.375, 0.625, 0.25, 0.625, 0.5, 0.625, 0.4375, 0.625, 0.4375, 0.625, 0.5, 0.625, 0.4375, 0.625, 0.5, 0.625, 0.5, 0.625, 0.4375, 0.6875, 0.5, 0.6875, 0.5, 0.6875, 0.5, 0.6875, 0.5, 0.625, 0.5, 0.625, 0.5, 0.625, 0.5, 0.625, 0.5, 0.625, 0.4375, 0.625, 0.5, 0.625, 0.5, 0.625, 0.4375, 0.625, 0.5, 0.625, 0.5, 0.625, 0.5, 0.625, 0.5, 0.625, 0.5, 0.625, 0.4375, 0.625, 0.4375, 0.625, 0.5, 0.6875, 0.5, 0.6875, 0.5, 0.6875, 0.5, 0.6875, 0.5, 0.625, 0.375, 0.625, 0.25, 0.625, 0.25, 0.625, 0.375, 0.625, 0.25, 0.625, 0.375, 0.625, 0.375, 0.625, 0.25, 0.75, 0.5, 0.75, 0.5, 0.75, 0.5, 0.75, 0.5, 0.625, 0.25, 0.625, 0.25, 0.625, 0.25, 0.625, 0.25, 0.75, 0.5, 0.75, 0.5, 0.75, 0.5, 0.75, 0.5, 0.625, 0.25, 0.625, 0.375, 0.625, 0.375, 0.625, 0.25, 0.625, 0.375, 0.625, 0.25, 0.625, 0.25, 0.625, 0.375, 0.625, 0.25, 0.625, 0.25, 0.625, 0.25, 0.625, 0.25, 0.625, 0.5, 0.625, 0.5, 0.625, 0.5, 0.625, 0.5, 0.625, 0.5, 0.625, 0.4375, 0.625, 0.4375, 0.625, 0.5, 0.6875, 0.5, 0.6875, 0.5, 0.6875, 0.5, 0.6875, 0.5, 0.625, 0.4375, 0.625, 0.5, 0.625, 0.5, 0.625, 0.4375, 0.6871, 0.5, 0.6871, 0.5, 0.6871, 0.5, 0.6871, 0.5, 0.625, 0.4379, 0.625, 0.5, 0.625, 0.5, 0.625, 0.4379, 0.625, 0.5, 0.625, 0.4379, 0.625, 0.4379, 0.625, 0.5, 0.625, 0.5, 0.625, 0.5, 0.625, 0.5, 0.625, 0.5, 0.625, 0.25, 0.625, 0.375, 0.625, 0.375, 0.625, 0.25, 0.75, 0.5, 0.75, 0.5, 0.75, 0.5, 0.75, 0.5, 0.625, 0.375, 0.625, 0.25, 0.625, 0.25, 0.625, 0.375, 0.625, 0.25, 0.625, 0.25, 0.625, 0.25, 0.625, 0.25, 0.625, 0.25, 0.625, 0.375, 0.625, 0.375, 0.625, 0.25, 0.625, 0.25, 0.625, 0.25, 0.625, 0.25, 0.625, 0.25, 0.625, 0.375, 0.625, 0.25, 0.625, 0.25, 0.625, 0.375, 0.75, 0.5, 0.75, 0.5, 0.75, 0.5, 0.75, 0.5, 0.625, 0.4375, 0.625, 0.5, 0.625, 0.5, 0.625, 0.4375, 0.625, 0.5, 0.625, 0.5, 0.625, 0.5, 0.625, 0.5, 0.625, 0.5, 0.625, 0.4375, 0.625, 0.4375, 0.625, 0.5, 0.6875, 0.5, 0.6875, 0.5, 0.6875, 0.5, 0.6875, 0.5, 0.625, 0.5, 0.625, 0.4375, 0.625, 0.4375, 0.625, 0.5, 0.625, 0.5, 0.625, 0.4379, 0.625, 0.4379, 0.625, 0.5, 0.625, 0.375, 0.625, 0.25, 0.625, 0.25, 0.625, 0.375, 0.625, 0.375, 0.625, 0.25, 0.625, 0.25, 0.625, 0.375, 0.625, 0.375, 0.625, 0.25, 0.625, 0.25, 0.625, 0.375, 0.625, 0.5, 0.625, 0.4375, 0.625, 0.4375, 0.625, 0.5, 0.625, 0.375, 0.625, 0.25, 0.625, 0.25, 0.625, 0.375, 0.625, 0.5, 0.625, 0.4375, 0.625, 0.4375, 0.625, 0.5, 0.625, 0.375, 0.625, 0.25, 0.625, 0.25, 0.625, 0.375, 0.625, 0.5, 0.625, 0.4375, 0.625, 0.4375, 0.625, 0.5, 0.625, 0.5, 0.625, 0.5, 0.625, 0.5, 0.625, 0.5, 0.625, 0.5, 0.625, 0.4379, 0.625, 0.4379, 0.625, 0.5, 0.625, 0.25, 0.625, 0.25, 0.625, 0.25, 0.625, 0.25, 0.6875, 0.5, 0.6875, 0.5, 0.6875, 0.5, 0.6875, 0.5, 0.625, 0.5, 0.625, 0.5, 0.625, 0.5, 0.625, 0.5, 0.625, 0.25, 0.625, 0.25, 0.625, 0.25, 0.625, 0.25, 0.625, 0.4379, 0.625, 0.5, 0.625, 0.5, 0.625, 0.4379, 0.6875, 0.5, 0.6875, 0.5, 0.6875, 0.5, 0.6875, 0.5, 0.625, 0.5, 0.625, 0.5, 0.625, 0.5, 0.625, 0.5, 0.75, 0.5, 0.75, 0.5, 0.75, 0.5, 0.75, 0.5, 0.625, 0.25, 0.625, 0.25, 0.625, 0.25, 0.625, 0.25, 0.625, 0.5, 0.625, 0.4375, 0.625, 0.4375, 0.625, 0.5, 0.625, 0.25, 0.625, 0.25, 0.625, 0.25, 0.625, 0.25, 0.625, 0.5, 0.625, 0.5, 0.625, 0.5, 0.625, 0.5, 0.6871, 0.5, 0.6871, 0.5, 0.6871, 0.5, 0.6871, 0.5, 0.75, 0.5, 0.75, 0.5, 0.75, 0.5, 0.75, 0.5, 0.625, 0.4375, 0.625, 0.5, 0.625, 0.5, 0.625, 0.4375, 0.625, 0.5, 0.625, 0.5, 0.625, 0.5, 0.625, 0.5, 0.75, 0.5, 0.75, 0.5, 0.75, 0.5, 0.75, 0.5, 0.625, 0.25, 0.625, 0.25, 0.625, 0.25, 0.625, 0.25, 0.6875, 0.5, 0.6875, 0.5, 0.6875, 0.5, 0.6875, 0.5, 0.75, 0.5, 0.75, 0.5, 0.75, 0.5, 0.75, 0.5, 0.625, 0.25, 0.625, 0.25, 0.625, 0.25, 0.625, 0.25, 0.6875, 0.5, 0.6875, 0.5, 0.6875, 0.5, 0.6875, 0.5, 0.625, 0.5, 0.625, 0.5, 0.625, 0.5, 0.625, 0.5, 0.625, 0.5, 0.625, 0.4375, 0.625, 0.4375, 0.625, 0.5, 0.625, 0.25, 0.625, 0.25, 0.625, 0.25, 0.625, 0.25, 0.625, 0.4375, 0.625, 0.5, 0.625, 0.5, 0.625, 0.4375, 0.6875, 0.5, 0.6875, 0.5, 0.6875, 0.5, 0.6875, 0.5, 0.625, 0.5, 0.625, 0.4375, 0.625, 0.4375, 0.625, 0.5, 0.625, 0.4375, 0.625, 0.5, 0.625, 0.5, 0.625, 0.4375, 0.625, 0.5, 0.625, 0.4375, 0.625, 0.4375, 0.625, 0.5, 0.75, 0.5, 0.75, 0.5, 0.75, 0.5, 0.75, 0.5, 0.625, 0.25, 0.625, 0.375, 0.625, 0.375, 0.625, 0.25, 0.625, 0.25, 0.625, 0.25, 0.625, 0.25, 0.625, 0.25, 0.625, 0.375, 0.625, 0.25, 0.625, 0.25, 0.625, 0.375, 0.625, 0.25, 0.625, 0.375, 0.625, 0.375, 0.625, 0.25, 0.6875, 0.5, 0.6875, 0.5, 0.6875, 0.5, 0.6875, 0.5, 0.75, 0.5, 0.75, 0.5, 0.75, 0.5, 0.75, 0.5, 0.625, 0.375, 0.625, 0.25, 0.625, 0.25, 0.625, 0.375, 0.75, 0.5, 0.75, 0.5, 0.75, 0.5, 0.75, 0.5, 0.625, 0.25, 0.625, 0.375, 0.625, 0.375, 0.625, 0.25, 0.6875, 0.5, 0.6875, 0.5, 0.6875, 0.5, 0.6875, 0.5, 0.625, 0.375, 0.625, 0.25, 0.625, 0.25, 0.625, 0.375, 0.625, 0.25, 0.625, 0.375, 0.625, 0.375, 0.625, 0.25, 0.625, 0.5, 0.625, 0.5, 0.625, 0.5, 0.625, 0.5, 0.625, 0.375, 0.625, 0.25, 0.625, 0.25, 0.625, 0.375, 0.6875, 0.5, 0.6875, 0.5, 0.6875, 0.5, 0.6875, 0.5, 0.625, 0.25, 0.625, 0.25, 0.625, 0.25, 0.625, 0.25, 0.625, 0.25, 0.625, 0.375, 0.625, 0.375, 0.625, 0.25, 0.625, 0.5, 0.625, 0.5, 0.625, 0.5, 0.625, 0.5, 0.625, 0.375, 0.625, 0.25, 0.625, 0.25, 0.625, 0.375, 0.625, 0.25, 0.625, 0.25, 0.625, 0.25, 0.625, 0.25, 0.625, 0.5, 0.625, 0.5, 0.625, 0.5, 0.625, 0.5, 0.625, 0.5, 0.625, 0.5, 0.625, 0.5, 0.625, 0.5, 0.0, 0.0, 0.0, 0.0, 0.0, 0.0, 0.0, 0.0, 0.0, 0.0, 0.0, 0.0, 0.0, 0.0, 0.0, 0.0, 0.0, 0.0, 0.0, 0.0, 0.0, 0.0, 0.0, 0.0, 0.625, 0.4375, 0.625, 0.5, 0.625, 0.5, 0.625, 0.4375, 0.625, 0.25, 0.625, 0.375, 0.625, 0.375, 0.625, 0.25, 0.75, 0.5, 0.75, 0.5, 0.75, 0.5, 0.75, 0.5, 0.625, 0.375, 0.625, 0.25, 0.625, 0.25, 0.625, 0.375, 0.6875, 0.5, 0.6875, 0.5, 0.6875, 0.5, 0.6875, 0.5, 0.625, 0.25, 0.625, 0.375, 0.625, 0.375, 0.625, 0.25, 0.625, 0.5, 0.625, 0.4375, 0.625, 0.4375, 0.625, 0.5, 0.625, 0.25, 0.625, 0.25, 0.625, 0.25, 0.625, 0.25])
me_cube_002.use_remesh_fix_poles = True
me_cube_002.use_remesh_preserve_attributes = False
me_cube_002.use_mirror_vertex_groups = False
me_cube_002.update()

# ---- objects
ob_cube_001 = bpy.data.objects.new('Cube.001', me_cube_002)

# ---- transforms, parenting, visibility, modifiers, constraints
ob_cube_001.location = (5.289, 7.656, -17.3)
ob_cube_001.scale = (4.589, 0.5712, 0.1758)
ob_cube_001.lineart.crease_threshold = 0.0

# ---- collection membership
col_collection.objects.link(ob_cube_001)

# ---- scene / render settings (as saved in the file)
scene.frame_start = 1; scene.frame_end = 250; scene.frame_set(89)
scene.render.engine = 'BLENDER_EEVEE_NEXT'
scene.cycles.use_denoising = False
scene.cycles.samples = 128
scene.cycles.sampling_pattern = 'TABULATED_SOBOL'
scene.cycles.use_adaptive_sampling = False
scene.cycles.use_light_tree = False
scene.view_settings.view_transform = 'Filmic'
bpy.context.view_layer.update()

# ---- added for rendering (the .blend has no active camera and no usable light): camera, sun
cam_auto = bpy.data.cameras.new('AutoCamera')
cam_auto.lens = 50.0
cam_auto.sensor_width = 36.0
cam_auto.clip_end = 1000.0
ob_auto_camera = bpy.data.objects.new('AutoCamera', cam_auto)
scene.collection.objects.link(ob_auto_camera)
ob_auto_camera.location = (35.3152, -36.6934, 16.8252)
ob_auto_camera.rotation_euler = (1.09748, -7.21219e-08, 0.694738)
scene.camera = ob_auto_camera
light_auto_sun = bpy.data.lights.new('AutoSun', 'SUN')
light_auto_sun.energy = 3.0
light_auto_sun.angle = 0.0523599
ob_auto_sun = bpy.data.objects.new('AutoSun', light_auto_sun)
scene.collection.objects.link(ob_auto_sun)
ob_auto_sun.rotation_euler = (0.872665, 0.174533, 0.523599)
bpy.context.view_layer.update()
